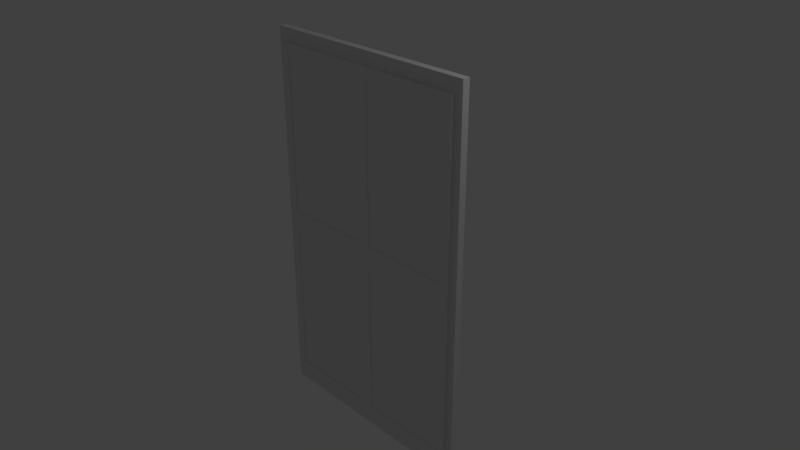 # Source: Door.blend  (saved by Blender 2.78.0; exported with 4.5.12 LTS)
import bpy
from mathutils import Matrix  # noqa: F401  (used for matrix-valued properties, if any)

bpy.ops.wm.read_factory_settings(use_empty=True)
scene = bpy.context.scene
scene.name = 'Scene'

# ---- collections
col_collection_1 = bpy.data.collections.new('Collection 1'); scene.collection.children.link(col_collection_1)

# ---- materials (node trees are filled in below, after node groups)
mat_material = bpy.data.materials.new('Material')
mat_material.alpha_threshold = 0.0
mat_material.use_transparent_shadow = False
mat_material.roughness = 0.5
mat_material.line_color = (0.0, 0.0, 0.0, 1.0)
mat_material_001 = bpy.data.materials.new('Material.001')
mat_material_001.alpha_threshold = 0.0
mat_material_001.use_transparent_shadow = False
mat_material_001.roughness = 0.5

# ---- material node trees

# ---- world
world_world = bpy.data.worlds.new('World'); scene.world = world_world
world_world.color = (0.05088, 0.05088, 0.05088)
world_world.use_sun_shadow = False
world_world.sun_shadow_jitter_overblur = 0.0
world_world.cycles.sampling_method = 'MANUAL'

# ---- cameras
cam_camera = bpy.data.cameras.new('Camera')
cam_camera.clip_end = 100.0
cam_camera.lens = 35.0
cam_camera.sensor_width = 32.0
cam_camera.sensor_height = 18.0
cam_camera.ortho_scale = 7.314
cam_camera.dof.focus_distance = 0.0
cam_camera.dof.aperture_fstop = 128.0

# ---- lights
light_lamp = bpy.data.lights.new('Lamp', 'POINT')
light_lamp.transmission_factor = 0.0
light_lamp.cutoff_distance = 30.0
light_lamp.energy = 100.0
light_lamp.shadow_buffer_clip_start = 1.001
light_lamp.shadow_soft_size = 0.1
light_lamp.shadow_maximum_resolution = 0.006
light_lamp.use_absolute_resolution = True

# ---- meshes
me_cube = bpy.data.meshes.new('Cube')
me_cube.from_pydata([(1.0, 1.0, -1.0), (1.0, -1.0, -1.0), (-1.0, -1.0, -1.0), (-1.0, 1.0, -1.0), (1.0, 1.0, 1.0), (1.0, -1.0, 1.0), (-1.0, -1.0, 1.0), (-1.0, 1.0, 1.0), (1.788e-07, 1.0, -1.0), (1.0, 1.0, 0.0), (0.0, -1.0, -1.0), (1.0, -1.0, 0.0), (-1.0, -1.0, 0.0), (-1.0, 1.0, 0.0), (2.384e-07, 1.0, 1.0), (-5.364e-07, -1.0, 1.0), (-5.18e-07, -0.9813, 0.9318), (-2.959e-07, -0.9813, -2.7e-11), (1.788e-07, 1.0, -1.0), (-1.0, 1.0, -1.0), (1.0, 1.0, 0.0), (1.0, 1.0, 1.0), (0.0, -1.0, -1.0), (-1.0, -1.0, -1.0), (1.0, -1.0, 0.0), (1.0, -1.0, 1.0), (-1.0, -1.0, 0.0), (-1.0, -1.0, 1.0), (-1.0, 1.0, 0.0), (-1.0, 1.0, 1.0), (2.384e-07, 1.0, 1.0), (-5.364e-07, -1.0, 1.0), (1.0, 1.0, -1.0), (1.0, -1.0, -1.0), (2.384e-07, 1.0, 0.0), (-2.98e-07, -1.0, 0.0), (-0.9318, -0.9813, 0.9318), (-0.9318, -0.9813, -2.7e-11), (2.335e-07, 0.9813, 5.877e-09), (1.78e-07, 0.9813, -0.9318), (-0.9318, 0.9813, -0.9318), (-0.9318, 0.9813, 5.877e-09), (2.335e-07, 0.9813, 0.9318), (2.335e-07, 0.9813, 1.178e-08), (-0.9318, 0.9813, 1.178e-08), (-0.9318, 0.9813, 0.9318), (0.9318, 0.9813, 0.9318), (0.9318, 0.9813, 1.178e-08), (2.365e-07, 0.9813, 1.178e-08), (2.365e-07, 0.9813, 0.9318), (0.9318, 0.9813, 8.83e-09), (0.9318, 0.9813, -0.9318), (1.78e-07, 0.9813, -0.9318), (2.335e-07, 0.9813, 8.83e-09), (-7.843e-09, -0.9813, -0.9318), (-2.855e-07, -0.9813, -1.503e-09), (-0.9318, -0.9813, -1.503e-09), (-0.9318, -0.9813, -0.9318), (0.9318, -0.9813, -0.9318), (0.9318, -0.9813, -8.884e-09), (-2.87e-07, -0.9813, -8.884e-09), (-9.319e-09, -0.9813, -0.9318), (0.9318, -0.9813, -1.184e-08), (0.9318, -0.9813, 0.9318), (-5.18e-07, -0.9813, 0.9318), (-2.959e-07, -0.9813, -1.184e-08), (-0.06295, -1.974, 0.06295), (-0.06295, -1.974, 0.8689), (-0.8689, -1.974, 0.8689), (-0.8689, -1.974, 0.06295), (-0.06295, 1.974, -0.06295), (-0.06295, 1.974, -0.8689), (-0.8689, 1.974, -0.8689), (-0.8689, 1.974, -0.06295), (-0.06295, 1.974, 0.8689), (-0.06295, 1.974, 0.06295), (-0.8689, 1.974, 0.06295), (-0.8689, 1.974, 0.8689), (0.8689, 1.974, 0.8689), (0.8689, 1.974, 0.06295), (0.06295, 1.974, 0.06295), (0.06295, 1.974, 0.8689), (0.8689, 1.974, -0.06295), (0.8689, 1.974, -0.8689), (0.06295, 1.974, -0.8689), (0.06295, 1.974, -0.06295), (-0.06295, -1.974, -0.8689), (-0.06295, -1.974, -0.06295), (-0.8689, -1.974, -0.06295), (-0.8689, -1.974, -0.8689), (0.8689, -1.974, -0.8689), (0.8689, -1.974, -0.06295), (0.06295, -1.974, -0.06295), (0.06295, -1.974, -0.8689), (0.8689, -1.974, 0.06295), (0.8689, -1.974, 0.8689), (0.06295, -1.974, 0.8689), (0.06295, -1.974, 0.06295), (-8.354e-07, -1.974, 0.9318), (-6.132e-07, -1.974, -2.707e-11), (-0.9318, -1.974, 0.9318), (-0.9318, -1.974, -2.707e-11), (4.318e-07, 1.974, -0.9318), (4.874e-07, 1.974, 1.328e-07), (-0.9318, 1.974, -0.9318), (-0.9318, 1.974, 1.328e-07), (4.556e-07, 1.974, 2.339e-07), (4.556e-07, 1.974, 0.9318), (-0.9318, 1.974, 2.339e-07), (-0.9318, 1.974, 0.9318), (0.9318, 1.974, 2.339e-07), (0.9318, 1.974, 0.9318), (4.586e-07, 1.974, 2.339e-07), (4.586e-07, 1.974, 0.9318), (0.9318, 1.974, -0.9318), (0.9318, 1.974, 1.675e-07), (3.366e-07, 1.974, -0.9318), (3.922e-07, 1.974, 1.675e-07), (-3.807e-07, -1.974, -3.324e-08), (-1.03e-07, -1.974, -0.9318), (-0.9318, -1.974, -3.324e-08), (-0.9318, -1.974, -0.9318), (0.9318, -1.974, -1.993e-07), (0.9318, -1.974, -0.9318), (-4.774e-07, -1.974, -1.993e-07), (-1.997e-07, -1.974, -0.9318), (0.9318, -1.974, 0.9318), (0.9318, -1.974, -2.657e-07), (-8.988e-07, -1.974, 0.9318), (-6.767e-07, -1.974, -2.657e-07), (-0.06295, -1.974, 0.8689), (-0.06295, -1.974, 0.06295), (-0.8689, -1.974, 0.8689), (-0.8689, -1.974, 0.06295), (-0.06295, 1.974, -0.8689), (-0.06295, 1.974, -0.06295), (-0.8689, 1.974, -0.8689), (-0.8689, 1.974, -0.06295), (-0.06295, 1.974, 0.06295), (-0.06295, 1.974, 0.8689), (-0.8689, 1.974, 0.06295), (-0.8689, 1.974, 0.8689), (0.8689, 1.974, 0.06295), (0.8689, 1.974, 0.8689), (0.06295, 1.974, 0.06295), (0.06295, 1.974, 0.8689), (0.8689, 1.974, -0.8689), (0.8689, 1.974, -0.06295), (0.06295, 1.974, -0.8689), (0.06295, 1.974, -0.06295), (-0.06295, -1.974, -0.06295), (-0.06295, -1.974, -0.8689), (-0.8689, -1.974, -0.06295), (-0.8689, -1.974, -0.8689), (0.8689, -1.974, -0.06295), (0.8689, -1.974, -0.8689), (0.06295, -1.974, -0.06295), (0.06295, -1.974, -0.8689), (0.8689, -1.974, 0.8689), (0.8689, -1.974, 0.06295), (0.06295, -1.974, 0.8689), (0.06295, -1.974, 0.06295), (-0.06295, -1.779, 0.8689), (-0.06295, -1.779, 0.06295), (-0.8689, -1.779, 0.8689), (-0.8689, -1.779, 0.06295), (-0.06295, 1.779, -0.8689), (-0.06295, 1.779, -0.06295), (-0.8689, 1.779, -0.8689), (-0.8689, 1.779, -0.06295), (-0.06295, 1.779, 0.06295), (-0.06295, 1.779, 0.8689), (-0.8689, 1.779, 0.06295), (-0.8689, 1.779, 0.8689), (0.8689, 1.779, 0.06295), (0.8689, 1.779, 0.8689), (0.06295, 1.779, 0.06295), (0.06295, 1.779, 0.8689), (0.8689, 1.779, -0.8689), (0.8689, 1.779, -0.06295), (0.06295, 1.779, -0.8689), (0.06295, 1.779, -0.06295), (-0.06295, -1.779, -0.06295), (-0.06295, -1.779, -0.8689), (-0.8689, -1.779, -0.06295), (-0.8689, -1.779, -0.8689), (0.8689, -1.779, -0.06295), (0.8689, -1.779, -0.8689), (0.06295, -1.779, -0.06295), (0.06295, -1.779, -0.8689), (0.8689, -1.779, 0.8689), (0.8689, -1.779, 0.06295), (0.06295, -1.779, 0.8689), (0.06295, -1.779, 0.06295)], [], [(8, 10, 2, 3), (14, 7, 6, 15), (9, 4, 5, 11), (6, 12, 26, 27), (12, 6, 7, 13), (9, 0, 32, 20), (0, 8, 18, 32), (5, 15, 31, 25), (11, 5, 25, 24), (2, 12, 13, 3), (14, 4, 21, 30), (2, 10, 22, 23), (15, 6, 27, 31), (0, 9, 11, 1), (4, 14, 15, 5), (0, 1, 10, 8), (10, 1, 33, 22), (13, 7, 29, 28), (1, 11, 24, 33), (8, 3, 19, 18), (12, 2, 23, 26), (7, 14, 30, 29), (4, 9, 20, 21), (3, 13, 28, 19), (31, 16, 17, 35), (27, 36, 16, 31), (26, 37, 36, 27), (35, 17, 37, 26), (18, 39, 38, 34), (19, 40, 39, 18), (28, 41, 40, 19), (34, 38, 41, 28), (34, 43, 42, 30), (28, 44, 43, 34), (29, 45, 44, 28), (30, 42, 45, 29), (20, 47, 46, 21), (34, 48, 47, 20), (30, 49, 48, 34), (21, 46, 49, 30), (32, 51, 50, 20), (18, 52, 51, 32), (34, 53, 52, 18), (20, 50, 53, 34), (35, 55, 54, 22), (26, 56, 55, 35), (23, 57, 56, 26), (22, 54, 57, 23), (24, 59, 58, 33), (35, 60, 59, 24), (22, 61, 60, 35), (33, 58, 61, 22), (25, 63, 62, 24), (31, 64, 63, 25), (35, 65, 64, 31), (24, 62, 65, 35), (66, 67, 130, 131), (16, 98, 99, 17), (36, 100, 98, 16), (37, 101, 100, 36), (17, 99, 101, 37), (79, 80, 144, 142), (39, 102, 103, 38), (40, 104, 102, 39), (41, 105, 104, 40), (38, 103, 105, 41), (92, 93, 157, 156), (43, 106, 107, 42), (44, 108, 106, 43), (45, 109, 108, 44), (42, 107, 109, 45), (78, 79, 142, 143), (47, 110, 111, 46), (48, 112, 110, 47), (49, 113, 112, 48), (46, 111, 113, 49), (91, 92, 156, 154), (51, 114, 115, 50), (52, 116, 114, 51), (53, 117, 116, 52), (50, 115, 117, 53), (77, 74, 139, 141), (55, 118, 119, 54), (56, 120, 118, 55), (57, 121, 120, 56), (54, 119, 121, 57), (90, 91, 154, 155), (59, 122, 123, 58), (60, 124, 122, 59), (61, 125, 124, 60), (58, 123, 125, 61), (76, 77, 141, 140), (63, 126, 127, 62), (64, 128, 126, 63), (65, 129, 128, 64), (62, 127, 129, 65), (67, 66, 99, 98), (68, 67, 98, 100), (69, 68, 100, 101), (66, 69, 101, 99), (71, 70, 103, 102), (72, 71, 102, 104), (73, 72, 104, 105), (70, 73, 105, 103), (75, 74, 107, 106), (76, 75, 106, 108), (77, 76, 108, 109), (74, 77, 109, 107), (79, 78, 111, 110), (80, 79, 110, 112), (81, 80, 112, 113), (78, 81, 113, 111), (83, 82, 115, 114), (84, 83, 114, 116), (85, 84, 116, 117), (82, 85, 117, 115), (87, 86, 119, 118), (88, 87, 118, 120), (89, 88, 120, 121), (86, 89, 121, 119), (91, 90, 123, 122), (92, 91, 122, 124), (93, 92, 124, 125), (90, 93, 125, 123), (95, 94, 127, 126), (96, 95, 126, 128), (97, 96, 128, 129), (94, 97, 129, 127), (132, 133, 165, 164), (145, 143, 175, 177), (159, 158, 190, 191), (130, 132, 164, 162), (144, 145, 177, 176), (157, 155, 187, 189), (131, 130, 162, 163), (142, 144, 176, 174), (93, 90, 155, 157), (80, 81, 145, 144), (67, 68, 132, 130), (94, 95, 158, 159), (81, 78, 143, 145), (68, 69, 133, 132), (95, 96, 160, 158), (82, 83, 146, 147), (69, 66, 131, 133), (96, 97, 161, 160), (83, 84, 148, 146), (70, 71, 134, 135), (97, 94, 159, 161), (84, 85, 149, 148), (71, 72, 136, 134), (85, 82, 147, 149), (72, 73, 137, 136), (86, 87, 150, 151), (73, 70, 135, 137), (87, 88, 152, 150), (74, 75, 138, 139), (88, 89, 153, 152), (75, 76, 140, 138), (89, 86, 151, 153), (163, 162, 164, 165), (167, 166, 168, 169), (171, 170, 172, 173), (175, 174, 176, 177), (179, 178, 180, 181), (183, 182, 184, 185), (187, 186, 188, 189), (191, 190, 192, 193), (158, 160, 192, 190), (147, 146, 178, 179), (133, 131, 163, 165), (160, 161, 193, 192), (146, 148, 180, 178), (135, 134, 166, 167), (161, 159, 191, 193), (148, 149, 181, 180), (134, 136, 168, 166), (149, 147, 179, 181), (136, 137, 169, 168), (151, 150, 182, 183), (137, 135, 167, 169), (150, 152, 184, 182), (139, 138, 170, 171), (152, 153, 185, 184), (138, 140, 172, 170), (153, 151, 183, 185), (140, 141, 173, 172), (155, 154, 186, 187), (141, 139, 171, 173), (154, 156, 188, 186), (143, 142, 174, 175), (156, 157, 189, 188)])
_uv = me_cube.uv_layers.new(name='UVMap')
_uv.uv.foreach_set('vector', [0.3291, 0.2562, 0.1891, 0.2562, 0.1891, 0.1871, 0.3291, 0.1871, 0.01635, 0.08539, 0.01635, 0.01635, 0.1564, 0.01635, 0.1564, 0.08539, 0.08636, 0.1871, 0.1564, 0.1871, 0.1564, 0.3252, 0.08636, 0.3252, 0.6293, 0.3245, 0.6293, 0.3245, 0.6293, 0.3245, 0.6293, 0.3245, 0.2591, 0.1544, 0.1891, 0.1544, 0.1891, 0.01635, 0.2591, 0.01635, 0.662, 0.3245, 0.662, 0.3245, 0.662, 0.3245, 0.662, 0.3245, 0.662, 0.3245, 0.662, 0.3245, 0.662, 0.3245, 0.662, 0.3245, 0.6293, 0.3245, 0.6293, 0.3245, 0.6293, 0.3245, 0.6293, 0.3245, 0.6293, 0.3245, 0.6293, 0.3245, 0.6293, 0.3245, 0.6293, 0.3245, 0.3291, 0.1544, 0.2591, 0.1544, 0.2591, 0.01635, 0.3291, 0.01635, 0.662, 0.3245, 0.662, 0.3245, 0.662, 0.3245, 0.662, 0.3245, 0.6293, 0.3245, 0.6293, 0.3245, 0.6293, 0.3245, 0.6293, 0.3245, 0.6293, 0.3245, 0.6293, 0.3245, 0.6293, 0.3245, 0.6293, 0.3245, 0.01635, 0.1871, 0.08636, 0.1871, 0.08636, 0.3252, 0.01635, 0.3252, 0.01635, 0.1544, 0.01635, 0.08539, 0.1564, 0.08539, 0.1564, 0.1544, 0.3291, 0.3252, 0.1891, 0.3252, 0.1891, 0.2562, 0.3291, 0.2562, 0.6293, 0.3245, 0.6293, 0.3245, 0.6293, 0.3245, 0.6293, 0.3245, 0.662, 0.3245, 0.662, 0.3245, 0.662, 0.3245, 0.662, 0.3245, 0.6293, 0.3245, 0.6293, 0.3245, 0.6293, 0.3245, 0.6293, 0.3245, 0.662, 0.3245, 0.662, 0.3245, 0.662, 0.3245, 0.662, 0.3245, 0.6293, 0.3245, 0.6293, 0.3245, 0.6293, 0.3245, 0.6293, 0.3245, 0.662, 0.3245, 0.662, 0.3245, 0.662, 0.3245, 0.662, 0.3245, 0.662, 0.3245, 0.662, 0.3245, 0.662, 0.3245, 0.662, 0.3245, 0.662, 0.3245, 0.662, 0.3245, 0.662, 0.3245, 0.662, 0.3245, 0.9288, 0.5175, 0.9275, 0.5128, 0.9275, 0.4485, 0.9288, 0.4485, 0.4321, 0.1906, 0.4273, 0.1858, 0.4273, 0.1194, 0.4321, 0.1194, 0.3618, 0.1906, 0.3618, 0.1858, 0.4273, 0.1858, 0.4321, 0.1906, 0.9694, 0.6316, 0.9681, 0.6316, 0.9681, 0.5673, 0.9694, 0.5626, 0.1194, 0.888, 0.1207, 0.8927, 0.1207, 0.957, 0.1194, 0.957, 0.4331, 0.2233, 0.4282, 0.2281, 0.3618, 0.2281, 0.3618, 0.2233, 0.4331, 0.2936, 0.4282, 0.2936, 0.4282, 0.2281, 0.4331, 0.2233, 0.9628, 0.5175, 0.9615, 0.5175, 0.9615, 0.4532, 0.9628, 0.4485, 0.9313, 0.933, 0.93, 0.933, 0.93, 0.8687, 0.9313, 0.864, 0.9493, 0.01635, 0.9506, 0.02106, 0.9506, 0.08539, 0.9493, 0.08539, 0.2604, 0.5312, 0.2555, 0.5264, 0.2555, 0.4609, 0.2604, 0.4609, 0.1891, 0.5312, 0.1891, 0.5264, 0.2555, 0.5264, 0.2604, 0.5312, 0.397, 0.4292, 0.397, 0.4243, 0.4625, 0.4243, 0.4673, 0.4292, 0.9836, 0.1884, 0.9823, 0.1884, 0.9823, 0.1241, 0.9836, 0.1194, 0.9341, 0.5626, 0.9354, 0.5673, 0.9354, 0.6316, 0.9341, 0.6316, 0.4673, 0.4292, 0.4625, 0.4243, 0.4625, 0.3579, 0.4673, 0.3579, 0.2604, 0.3579, 0.2555, 0.3627, 0.1891, 0.3627, 0.1891, 0.3579, 0.2604, 0.4282, 0.2555, 0.4282, 0.2555, 0.3627, 0.2604, 0.3579, 0.9515, 0.2924, 0.9502, 0.2924, 0.9502, 0.228, 0.9515, 0.2233, 0.9646, 0.4136, 0.9633, 0.4088, 0.9633, 0.3445, 0.9646, 0.3445, 0.9653, 0.8313, 0.964, 0.8313, 0.964, 0.767, 0.9653, 0.7622, 0.1547, 0.957, 0.1534, 0.9523, 0.1534, 0.888, 0.1547, 0.888, 0.4331, 0.01635, 0.4282, 0.02114, 0.3618, 0.02114, 0.3618, 0.01635, 0.4331, 0.08665, 0.4282, 0.08665, 0.4282, 0.02114, 0.4331, 0.01635, 0.3643, 0.4282, 0.3595, 0.4282, 0.3595, 0.3627, 0.3643, 0.3579, 0.9313, 0.8313, 0.93, 0.8313, 0.93, 0.767, 0.9313, 0.7622, 0.9653, 0.933, 0.964, 0.9283, 0.964, 0.864, 0.9653, 0.864, 0.3643, 0.3579, 0.3595, 0.3627, 0.2931, 0.3627, 0.2931, 0.3579, 0.08665, 0.4292, 0.08185, 0.4243, 0.08185, 0.3579, 0.08665, 0.3579, 0.01635, 0.4292, 0.01635, 0.4243, 0.08185, 0.4243, 0.08665, 0.4292, 0.9483, 0.1194, 0.9496, 0.1194, 0.9496, 0.1837, 0.9483, 0.1884, 0.9306, 0.4136, 0.9293, 0.4088, 0.9293, 0.3445, 0.9306, 0.3445, 0.6947, 0.3245, 0.6947, 0.3245, 0.6947, 0.3245, 0.6947, 0.3245, 0.5602, 0.4619, 0.5602, 0.5304, 0.495, 0.5304, 0.495, 0.4619, 0.6617, 0.08485, 0.6617, 0.01635, 0.7269, 0.01635, 0.7269, 0.08485, 0.6607, 0.1879, 0.6607, 0.1194, 0.7259, 0.1194, 0.7259, 0.1879, 0.5637, 0.2918, 0.5637, 0.2233, 0.629, 0.2233, 0.629, 0.2918, 0.7601, 0.3245, 0.7601, 0.3245, 0.7601, 0.3245, 0.7601, 0.3245, 0.7659, 0.7295, 0.6974, 0.7295, 0.6974, 0.6643, 0.7659, 0.6643, 0.4982, 0.7295, 0.4982, 0.661, 0.5635, 0.661, 0.5635, 0.7295, 0.5653, 0.3579, 0.5653, 0.4264, 0.5, 0.4264, 0.5, 0.3579, 0.7594, 0.5271, 0.6909, 0.5271, 0.6909, 0.4619, 0.7594, 0.4619, 0.5966, 0.3245, 0.5966, 0.3245, 0.5966, 0.3245, 0.5966, 0.3245, 0.397, 0.5304, 0.397, 0.4619, 0.4623, 0.4619, 0.4623, 0.5304, 0.7626, 0.5631, 0.7626, 0.6316, 0.6974, 0.6316, 0.6974, 0.5631, 0.6959, 0.4264, 0.6959, 0.3579, 0.7612, 0.3579, 0.7612, 0.4264, 0.08485, 0.5271, 0.01635, 0.5271, 0.01635, 0.4619, 0.08485, 0.4619, 0.7601, 0.3245, 0.7601, 0.3245, 0.7601, 0.3245, 0.7601, 0.3245, 0.5929, 0.5304, 0.5929, 0.4619, 0.6582, 0.4619, 0.6582, 0.5304, 0.01635, 0.6283, 0.01635, 0.5598, 0.08159, 0.5598, 0.08159, 0.6283, 0.5995, 0.7328, 0.5995, 0.6643, 0.6647, 0.6643, 0.6647, 0.7328, 0.531, 0.01635, 0.531, 0.08485, 0.4658, 0.08485, 0.4658, 0.01635, 0.5966, 0.3245, 0.5966, 0.3245, 0.5966, 0.3245, 0.5966, 0.3245, 0.397, 0.661, 0.4655, 0.661, 0.4655, 0.7263, 0.397, 0.7263, 0.629, 0.01635, 0.629, 0.08485, 0.5637, 0.08485, 0.5637, 0.01635, 0.2931, 0.6601, 0.3616, 0.6601, 0.3616, 0.7253, 0.2931, 0.7253, 0.2931, 0.6274, 0.2931, 0.5589, 0.3583, 0.5589, 0.3583, 0.6274, 0.4658, 0.3245, 0.4658, 0.3245, 0.4658, 0.3245, 0.4658, 0.3245, 0.4658, 0.2918, 0.4658, 0.2233, 0.531, 0.2233, 0.531, 0.2918, 0.4648, 0.1879, 0.4648, 0.1194, 0.53, 0.1194, 0.53, 0.1879, 0.628, 0.1194, 0.628, 0.1879, 0.5627, 0.1879, 0.5627, 0.1194, 0.2931, 0.4609, 0.3616, 0.4609, 0.3616, 0.5261, 0.2931, 0.5261, 0.5966, 0.3245, 0.5966, 0.3245, 0.5966, 0.3245, 0.5966, 0.3245, 0.5668, 0.6283, 0.4982, 0.6283, 0.4982, 0.5631, 0.5668, 0.5631, 0.2543, 0.6619, 0.2543, 0.7304, 0.1891, 0.7304, 0.1891, 0.6619, 0.598, 0.4264, 0.598, 0.3579, 0.6632, 0.3579, 0.6632, 0.4264, 0.08159, 0.661, 0.08159, 0.7295, 0.01635, 0.7295, 0.01635, 0.661, 0.4658, 0.3245, 0.4658, 0.3245, 0.4658, 0.3245, 0.4658, 0.3245, 0.397, 0.5631, 0.4655, 0.5631, 0.4655, 0.6283, 0.397, 0.6283, 0.2576, 0.6291, 0.1891, 0.6291, 0.1891, 0.5639, 0.2576, 0.5639, 0.5995, 0.6316, 0.5995, 0.5631, 0.6647, 0.5631, 0.6647, 0.6316, 0.6617, 0.2918, 0.6617, 0.2233, 0.7269, 0.2233, 0.7269, 0.2918, 0.0207, 0.7667, 0.0207, 0.8231, 0.01635, 0.8275, 0.01635, 0.7622, 0.07634, 0.7667, 0.0207, 0.7667, 0.01635, 0.7622, 0.08068, 0.7622, 0.07634, 0.8231, 0.07634, 0.7667, 0.08068, 0.7622, 0.08068, 0.8275, 0.0207, 0.8231, 0.07634, 0.8231, 0.08068, 0.8275, 0.01635, 0.8275, 0.4015, 0.819, 0.4579, 0.819, 0.4623, 0.8233, 0.397, 0.8233, 0.4015, 0.7633, 0.4015, 0.819, 0.397, 0.8233, 0.397, 0.759, 0.4579, 0.7633, 0.4015, 0.7633, 0.397, 0.759, 0.4623, 0.759, 0.4579, 0.819, 0.4579, 0.7633, 0.4623, 0.759, 0.4623, 0.8233, 0.8186, 0.1802, 0.8186, 0.1238, 0.8229, 0.1194, 0.8229, 0.1846, 0.763, 0.1802, 0.8186, 0.1802, 0.8229, 0.1846, 0.7586, 0.1846, 0.763, 0.1238, 0.763, 0.1802, 0.7586, 0.1846, 0.7586, 0.1194, 0.8186, 0.1238, 0.763, 0.1238, 0.7586, 0.1194, 0.8229, 0.1194, 0.7018, 0.8222, 0.7582, 0.8222, 0.7626, 0.8266, 0.6974, 0.8266, 0.7018, 0.7666, 0.7018, 0.8222, 0.6974, 0.8266, 0.6974, 0.7622, 0.7582, 0.7666, 0.7018, 0.7666, 0.6974, 0.7622, 0.7626, 0.7622, 0.7582, 0.8222, 0.7582, 0.7666, 0.7626, 0.7622, 0.7626, 0.8266, 0.764, 0.2833, 0.8204, 0.2833, 0.8248, 0.2877, 0.7596, 0.2877, 0.764, 0.2277, 0.764, 0.2833, 0.7596, 0.2877, 0.7596, 0.2233, 0.8204, 0.2277, 0.764, 0.2277, 0.7596, 0.2233, 0.8248, 0.2233, 0.8204, 0.2833, 0.8204, 0.2277, 0.8248, 0.2233, 0.8248, 0.2877, 0.5026, 0.8231, 0.5582, 0.8231, 0.5626, 0.8275, 0.4982, 0.8275, 0.5026, 0.7667, 0.5026, 0.8231, 0.4982, 0.8275, 0.4982, 0.7622, 0.5582, 0.7667, 0.5026, 0.7667, 0.4982, 0.7622, 0.5626, 0.7622, 0.5582, 0.8231, 0.5582, 0.7667, 0.5626, 0.7622, 0.5626, 0.8275, 0.2975, 0.7623, 0.2975, 0.818, 0.2931, 0.8223, 0.2931, 0.758, 0.3539, 0.7623, 0.2975, 0.7623, 0.2931, 0.758, 0.3583, 0.758, 0.3539, 0.818, 0.3539, 0.7623, 0.3583, 0.758, 0.3583, 0.8223, 0.2975, 0.818, 0.3539, 0.818, 0.3583, 0.8223, 0.2931, 0.8223, 0.8196, 0.02076, 0.7639, 0.02076, 0.7596, 0.01635, 0.8239, 0.01635, 0.8196, 0.07718, 0.8196, 0.02076, 0.8239, 0.01635, 0.8239, 0.08159, 0.7639, 0.07718, 0.8196, 0.07718, 0.8239, 0.08159, 0.7596, 0.08159, 0.7639, 0.02076, 0.7639, 0.07718, 0.7596, 0.08159, 0.7596, 0.01635, 0.903, 0.07199, 0.903, 0.01635, 0.9166, 0.01635, 0.9166, 0.07199, 0.133, 0.7113, 0.133, 0.7669, 0.1194, 0.7669, 0.1194, 0.7113, 0.7574, 0.8593, 0.7574, 0.9149, 0.7437, 0.9149, 0.7437, 0.8593, 0.8973, 0.8506, 0.8973, 0.9062, 0.8837, 0.9062, 0.8837, 0.8506, 0.397, 0.9117, 0.397, 0.856, 0.4107, 0.856, 0.4107, 0.9117, 0.03, 0.8602, 0.03, 0.9158, 0.01635, 0.9158, 0.01635, 0.8602, 0.1891, 0.8985, 0.2447, 0.8985, 0.2447, 0.9122, 0.1891, 0.9122, 0.1194, 0.8553, 0.1194, 0.7996, 0.133, 0.7996, 0.133, 0.8553, 0.5966, 0.3245, 0.5966, 0.3245, 0.5966, 0.3245, 0.5966, 0.3245, 0.7601, 0.3245, 0.7601, 0.3245, 0.7601, 0.3245, 0.7601, 0.3245, 0.6947, 0.3245, 0.6947, 0.3245, 0.6947, 0.3245, 0.6947, 0.3245, 0.4985, 0.3245, 0.4985, 0.3245, 0.4985, 0.3245, 0.4985, 0.3245, 0.7601, 0.3245, 0.7601, 0.3245, 0.7601, 0.3245, 0.7601, 0.3245, 0.6947, 0.3245, 0.6947, 0.3245, 0.6947, 0.3245, 0.6947, 0.3245, 0.4985, 0.3245, 0.4985, 0.3245, 0.4985, 0.3245, 0.4985, 0.3245, 0.7274, 0.3245, 0.7274, 0.3245, 0.7274, 0.3245, 0.7274, 0.3245, 0.6947, 0.3245, 0.6947, 0.3245, 0.6947, 0.3245, 0.6947, 0.3245, 0.4985, 0.3245, 0.4985, 0.3245, 0.4985, 0.3245, 0.4985, 0.3245, 0.7274, 0.3245, 0.7274, 0.3245, 0.7274, 0.3245, 0.7274, 0.3245, 0.5639, 0.3245, 0.5639, 0.3245, 0.5639, 0.3245, 0.5639, 0.3245, 0.4985, 0.3245, 0.4985, 0.3245, 0.4985, 0.3245, 0.4985, 0.3245, 0.7274, 0.3245, 0.7274, 0.3245, 0.7274, 0.3245, 0.7274, 0.3245, 0.5639, 0.3245, 0.5639, 0.3245, 0.5639, 0.3245, 0.5639, 0.3245, 0.7274, 0.3245, 0.7274, 0.3245, 0.7274, 0.3245, 0.7274, 0.3245, 0.5639, 0.3245, 0.5639, 0.3245, 0.5639, 0.3245, 0.5639, 0.3245, 0.5312, 0.3245, 0.5312, 0.3245, 0.5312, 0.3245, 0.5312, 0.3245, 0.5639, 0.3245, 0.5639, 0.3245, 0.5639, 0.3245, 0.5639, 0.3245, 0.5312, 0.3245, 0.5312, 0.3245, 0.5312, 0.3245, 0.5312, 0.3245, 0.4658, 0.3245, 0.4658, 0.3245, 0.4658, 0.3245, 0.4658, 0.3245, 0.5312, 0.3245, 0.5312, 0.3245, 0.5312, 0.3245, 0.5312, 0.3245, 0.4658, 0.3245, 0.4658, 0.3245, 0.4658, 0.3245, 0.4658, 0.3245, 0.5312, 0.3245, 0.5312, 0.3245, 0.5312, 0.3245, 0.5312, 0.3245, 0.6559, 0.8212, 0.5995, 0.8212, 0.5995, 0.7655, 0.6559, 0.7655, 0.851, 0.8514, 0.851, 0.9078, 0.7953, 0.9078, 0.7953, 0.8514, 0.851, 0.6195, 0.7953, 0.6195, 0.7953, 0.5631, 0.851, 0.5631, 0.7986, 0.7199, 0.7986, 0.6643, 0.855, 0.6643, 0.855, 0.7199, 0.851, 0.8187, 0.7953, 0.8187, 0.7953, 0.7622, 0.851, 0.7622, 0.1891, 0.7631, 0.2447, 0.7631, 0.2447, 0.8195, 0.1891, 0.8195, 0.7939, 0.4136, 0.7939, 0.3579, 0.8503, 0.3579, 0.8503, 0.4136, 0.8485, 0.4619, 0.8485, 0.5175, 0.7921, 0.5175, 0.7921, 0.4619, 0.6458, 0.9095, 0.6458, 0.8539, 0.6594, 0.8539, 0.6594, 0.9095, 0.8948, 0.4619, 0.8948, 0.5175, 0.8812, 0.5175, 0.8812, 0.4619, 0.902, 0.175, 0.902, 0.1194, 0.9156, 0.1194, 0.9156, 0.175, 0.8566, 0.07199, 0.8566, 0.01635, 0.8703, 0.01635, 0.8703, 0.07199, 0.9039, 0.279, 0.9039, 0.2233, 0.9175, 0.2233, 0.9175, 0.279, 0.4982, 0.9158, 0.4982, 0.8602, 0.5119, 0.8602, 0.5119, 0.9158, 0.353, 0.855, 0.353, 0.9107, 0.3394, 0.9107, 0.3394, 0.855, 0.0627, 0.9158, 0.0627, 0.8602, 0.07634, 0.8602, 0.07634, 0.9158, 0.8877, 0.7199, 0.8877, 0.6643, 0.9014, 0.6643, 0.9014, 0.7199, 0.5582, 0.8602, 0.5582, 0.9158, 0.5446, 0.9158, 0.5446, 0.8602, 0.711, 0.8593, 0.711, 0.9149, 0.6974, 0.9149, 0.6974, 0.8593, 0.8966, 0.3579, 0.8966, 0.4136, 0.883, 0.4136, 0.883, 0.3579, 0.457, 0.856, 0.457, 0.9117, 0.4434, 0.9117, 0.4434, 0.856, 0.8973, 0.5631, 0.8973, 0.6187, 0.8837, 0.6187, 0.8837, 0.5631, 0.3067, 0.855, 0.3067, 0.9107, 0.2931, 0.9107, 0.2931, 0.855, 0.8973, 0.7622, 0.8973, 0.8179, 0.8837, 0.8179, 0.8837, 0.7622, 0.2447, 0.8658, 0.1891, 0.8658, 0.1891, 0.8522, 0.2447, 0.8522, 0.8712, 0.2233, 0.8712, 0.279, 0.8575, 0.279, 0.8575, 0.2233, 0.1194, 0.4136, 0.1194, 0.3579, 0.133, 0.3579, 0.133, 0.4136, 0.5995, 0.9095, 0.5995, 0.8539, 0.6131, 0.8539, 0.6131, 0.9095, 0.133, 0.4463, 0.133, 0.5019, 0.1194, 0.5019, 0.1194, 0.4463, 0.1194, 0.6786, 0.1194, 0.6229, 0.133, 0.6229, 0.133, 0.6786, 0.133, 0.5346, 0.133, 0.5902, 0.1194, 0.5902, 0.1194, 0.5346, 0.8693, 0.1194, 0.8693, 0.175, 0.8556, 0.175, 0.8556, 0.1194])
me_cube.materials.append(mat_material)
me_cube.materials.append(mat_material_001)
me_cube.use_remesh_preserve_volume = False
me_cube.use_remesh_preserve_attributes = False
me_cube.use_mirror_vertex_groups = False
me_cube.update()

# ---- objects
ob_cube = bpy.data.objects.new('Cube', me_cube)
ob_lamp = bpy.data.objects.new('Lamp', light_lamp)
ob_camera = bpy.data.objects.new('Camera', cam_camera)

# ---- transforms, parenting, visibility, modifiers, constraints
ob_cube.location = (0.0, 0.0, 0.0)
ob_cube.scale = (1.58, 0.05, 2.68)
ob_cube.lock_rotations_4d = False
ob_cube.empty_display_type = 'ARROWS'
ob_cube.lineart.crease_threshold = 0.0
ob_lamp.location = (4.076, 1.005, 5.904)
ob_lamp.rotation_euler = (0.6503, 0.05522, 1.866)
ob_lamp.lock_rotations_4d = False
ob_lamp.empty_display_type = 'ARROWS'
ob_lamp.color = (0.0, 0.0, 0.0, 0.0)
ob_lamp.lineart.crease_threshold = 0.0
ob_camera.location = (7.481, -6.508, 5.344)
ob_camera.rotation_euler = (1.109, 0.0, 0.8149)
ob_camera.lock_rotations_4d = False
ob_camera.empty_display_type = 'ARROWS'
ob_camera.color = (0.0, 0.0, 0.0, 0.0)
ob_camera.display_type = 'WIRE'
ob_camera.lineart.crease_threshold = 0.0

# ---- collection membership
col_collection_1.objects.link(ob_cube)
col_collection_1.objects.link(ob_lamp)
col_collection_1.objects.link(ob_camera)

# ---- scene / render settings (as saved in the file)
scene.camera = ob_camera
scene.frame_start = 1; scene.frame_end = 250; scene.frame_set(1)
scene.render.engine = 'BLENDER_EEVEE_NEXT'
scene.render.resolution_percentage = 50
scene.render.dither_intensity = 0.0
scene.cycles.use_denoising = False
scene.cycles.samples = 128
scene.cycles.sampling_pattern = 'TABULATED_SOBOL'
scene.cycles.light_sampling_threshold = 0.0
scene.cycles.use_adaptive_sampling = False
scene.cycles.use_light_tree = False
scene.cycles.blur_glossy = 0.0
scene.cycles.sample_clamp_indirect = 0.0
scene.view_settings.view_transform = 'Standard'
bpy.context.view_layer.update()
